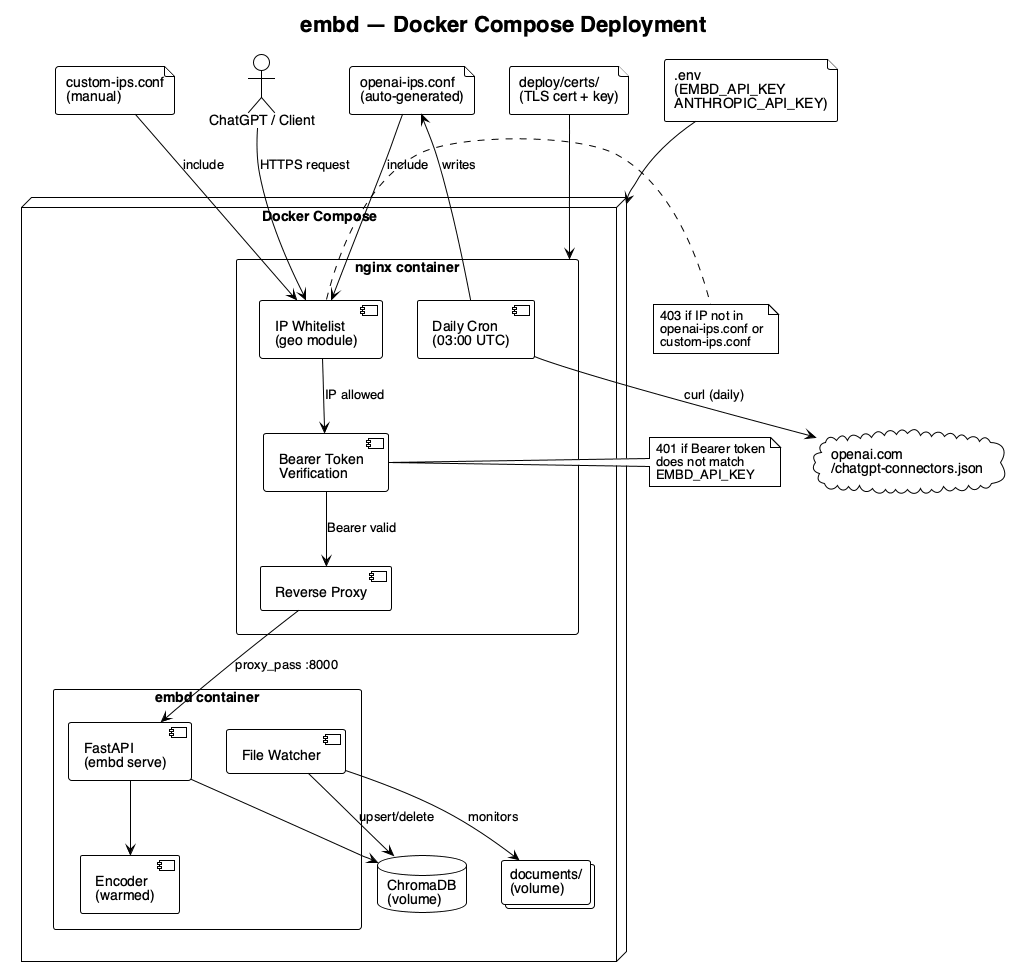

The diagram above was rendered by PlantUML. Its source (embedded in the PNG):
@startuml deploy-flow
!theme plain
skinparam backgroundColor white
skinparam defaultFontName "Helvetica"
skinparam shadowing false

title embd — Docker Compose Deployment

actor "ChatGPT / Client" as client

node "Docker Compose" as compose {

  rectangle "nginx container" as nginx {
    component "IP Whitelist\n(geo module)" as ipcheck
    component "Bearer Token\nVerification" as authcheck
    component "Reverse Proxy" as proxy
    component "Daily Cron\n(03:00 UTC)" as cron
  }

  rectangle "embd container" as embd {
    component "FastAPI\n(embd serve)" as api
    component "Encoder\n(warmed)" as encoder
    component "File Watcher" as watcher
  }

  database "ChromaDB\n(volume)" as chroma
  collections "documents/\n(volume)" as docs
}

file "openai-ips.conf\n(auto-generated)" as openai_ips
file "custom-ips.conf\n(manual)" as custom_ips
cloud "openai.com\n/chatgpt-connectors.json" as openai_api
file ".env\n(EMBD_API_KEY\nANTHROPIC_API_KEY)" as dotenv
file "deploy/certs/\n(TLS cert + key)" as certs

client --> ipcheck : HTTPS request
ipcheck --> authcheck : IP allowed
authcheck --> proxy : Bearer valid
proxy --> api : proxy_pass :8000

api --> encoder
api --> chroma
watcher --> docs : monitors
watcher --> chroma : upsert/delete

cron --> openai_api : "curl (daily)"
cron --> openai_ips : writes
openai_ips --> ipcheck : include
custom_ips --> ipcheck : include
certs --> nginx
dotenv --> compose

note right of ipcheck
  403 if IP not in
  openai-ips.conf or
  custom-ips.conf
end note

note right of authcheck
  401 if Bearer token
  does not match
  EMBD_API_KEY
end note

@enduml